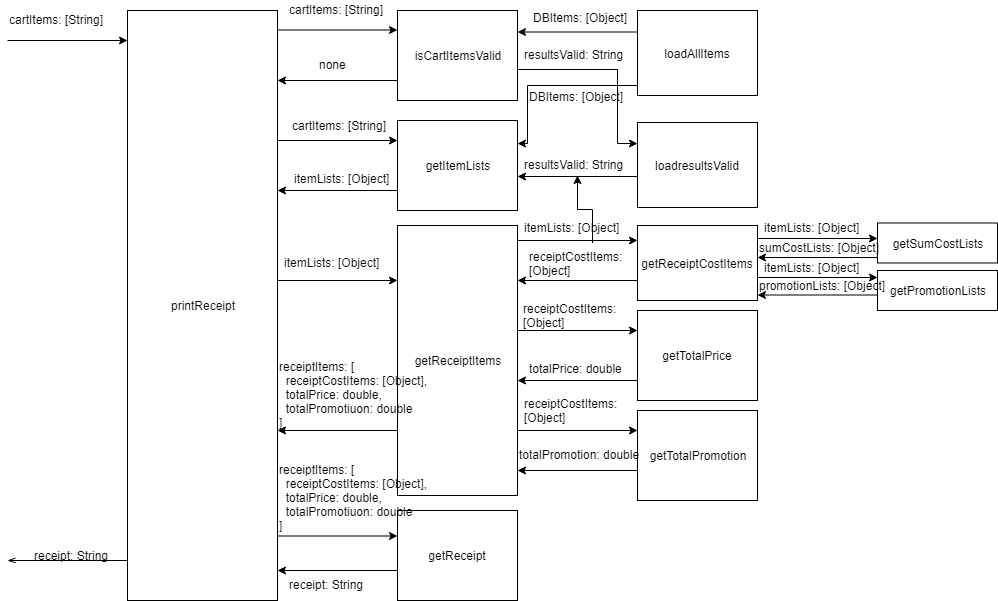

The diagram above was exported from draw.io. Its source (the exported page's mxGraphModel, read from the mxfile embedded in the PNG):
<mxGraphModel dx="1422" dy="745" grid="1" gridSize="10" guides="1" tooltips="1" connect="1" arrows="1" fold="1" page="1" pageScale="1" pageWidth="850" pageHeight="1100" math="0" shadow="0">
  <root>
    <mxCell id="0" />
    <mxCell id="1" parent="0" />
    <mxCell id="RiXyZQen249LI3c6BhEJ-1" value="printReceipt" style="rounded=0;whiteSpace=wrap;html=1;" parent="1" vertex="1">
      <mxGeometry x="130" y="155" width="150" height="590" as="geometry" />
    </mxCell>
    <mxCell id="RiXyZQen249LI3c6BhEJ-3" value="" style="endArrow=classic;html=1;" parent="1" edge="1">
      <mxGeometry width="50" height="50" relative="1" as="geometry">
        <mxPoint x="10" y="185" as="sourcePoint" />
        <mxPoint x="130" y="185" as="targetPoint" />
      </mxGeometry>
    </mxCell>
    <mxCell id="RiXyZQen249LI3c6BhEJ-4" value="cartItems: [String]" style="text;html=1;resizable=0;points=[];autosize=1;align=left;verticalAlign=top;spacingTop=-4;" parent="1" vertex="1">
      <mxGeometry x="10" y="155" width="110" height="20" as="geometry" />
    </mxCell>
    <mxCell id="J2J-eUa9ELUvHLbJFjrb-38" style="rounded=0;orthogonalLoop=1;jettySize=auto;html=1;startArrow=none;startFill=0;endArrow=classic;endFill=1;exitX=0.992;exitY=0.656;exitDx=0;exitDy=0;exitPerimeter=0;edgeStyle=orthogonalEdgeStyle;entryX=0;entryY=0.25;entryDx=0;entryDy=0;" edge="1" parent="1" source="RiXyZQen249LI3c6BhEJ-7" target="J2J-eUa9ELUvHLbJFjrb-39">
      <mxGeometry relative="1" as="geometry">
        <Array as="points">
          <mxPoint x="620" y="214" />
          <mxPoint x="620" y="288" />
        </Array>
      </mxGeometry>
    </mxCell>
    <mxCell id="RiXyZQen249LI3c6BhEJ-7" value="isCartItemsValid" style="rounded=0;whiteSpace=wrap;html=1;" parent="1" vertex="1">
      <mxGeometry x="400" y="155" width="120" height="90" as="geometry" />
    </mxCell>
    <mxCell id="RiXyZQen249LI3c6BhEJ-8" value="getItemLists" style="rounded=0;whiteSpace=wrap;html=1;" parent="1" vertex="1">
      <mxGeometry x="400" y="265" width="120" height="90" as="geometry" />
    </mxCell>
    <mxCell id="RiXyZQen249LI3c6BhEJ-9" value="getReceiptItems" style="rounded=0;whiteSpace=wrap;html=1;" parent="1" vertex="1">
      <mxGeometry x="400" y="370" width="120" height="270" as="geometry" />
    </mxCell>
    <mxCell id="RiXyZQen249LI3c6BhEJ-10" value="getReceipt" style="rounded=0;whiteSpace=wrap;html=1;" parent="1" vertex="1">
      <mxGeometry x="400" y="655" width="120" height="90" as="geometry" />
    </mxCell>
    <mxCell id="RiXyZQen249LI3c6BhEJ-11" value="getReceiptCostItems" style="rounded=0;whiteSpace=wrap;html=1;" parent="1" vertex="1">
      <mxGeometry x="640" y="370" width="120" height="75" as="geometry" />
    </mxCell>
    <mxCell id="RiXyZQen249LI3c6BhEJ-12" value="getTotalPrice" style="rounded=0;whiteSpace=wrap;html=1;" parent="1" vertex="1">
      <mxGeometry x="640" y="455" width="120" height="90" as="geometry" />
    </mxCell>
    <mxCell id="RiXyZQen249LI3c6BhEJ-13" value="getTotalPromotion" style="rounded=0;whiteSpace=wrap;html=1;" parent="1" vertex="1">
      <mxGeometry x="640" y="555" width="120" height="90" as="geometry" />
    </mxCell>
    <mxCell id="J2J-eUa9ELUvHLbJFjrb-44" style="edgeStyle=orthogonalEdgeStyle;rounded=0;orthogonalLoop=1;jettySize=auto;html=1;exitX=0;exitY=0.75;exitDx=0;exitDy=0;entryX=1;entryY=0.25;entryDx=0;entryDy=0;startArrow=none;startFill=0;endArrow=classic;endFill=1;strokeWidth=1;" edge="1" parent="1" source="RiXyZQen249LI3c6BhEJ-14" target="RiXyZQen249LI3c6BhEJ-8">
      <mxGeometry relative="1" as="geometry">
        <Array as="points">
          <mxPoint x="640" y="230" />
          <mxPoint x="530" y="230" />
          <mxPoint x="530" y="288" />
        </Array>
      </mxGeometry>
    </mxCell>
    <mxCell id="RiXyZQen249LI3c6BhEJ-14" value="loadAllItems" style="rounded=0;whiteSpace=wrap;html=1;" parent="1" vertex="1">
      <mxGeometry x="640" y="155" width="120" height="85" as="geometry" />
    </mxCell>
    <mxCell id="RiXyZQen249LI3c6BhEJ-15" value="" style="endArrow=none;html=1;startArrow=openThin;startFill=0;endFill=0;" parent="1" edge="1">
      <mxGeometry width="50" height="50" relative="1" as="geometry">
        <mxPoint x="10" y="705" as="sourcePoint" />
        <mxPoint x="130" y="705" as="targetPoint" />
      </mxGeometry>
    </mxCell>
    <mxCell id="RiXyZQen249LI3c6BhEJ-16" value="receipt: String" style="text;html=1;resizable=0;points=[];autosize=1;align=left;verticalAlign=top;spacingTop=-4;" parent="1" vertex="1">
      <mxGeometry x="290" y="720" width="90" height="20" as="geometry" />
    </mxCell>
    <mxCell id="J2J-eUa9ELUvHLbJFjrb-1" value="cartItems: [String]" style="text;html=1;resizable=0;points=[];autosize=1;align=left;verticalAlign=top;spacingTop=-4;" vertex="1" parent="1">
      <mxGeometry x="290" y="145" width="110" height="20" as="geometry" />
    </mxCell>
    <mxCell id="J2J-eUa9ELUvHLbJFjrb-3" value="" style="endArrow=classic;html=1;" edge="1" parent="1">
      <mxGeometry width="50" height="50" relative="1" as="geometry">
        <mxPoint x="280" y="174.5" as="sourcePoint" />
        <mxPoint x="400" y="174.5" as="targetPoint" />
      </mxGeometry>
    </mxCell>
    <mxCell id="J2J-eUa9ELUvHLbJFjrb-4" value="" style="endArrow=classic;html=1;" edge="1" parent="1">
      <mxGeometry width="50" height="50" relative="1" as="geometry">
        <mxPoint x="280" y="285" as="sourcePoint" />
        <mxPoint x="400" y="285" as="targetPoint" />
      </mxGeometry>
    </mxCell>
    <mxCell id="J2J-eUa9ELUvHLbJFjrb-5" value="" style="endArrow=classic;html=1;" edge="1" parent="1">
      <mxGeometry width="50" height="50" relative="1" as="geometry">
        <mxPoint x="280" y="425" as="sourcePoint" />
        <mxPoint x="400" y="425" as="targetPoint" />
      </mxGeometry>
    </mxCell>
    <mxCell id="J2J-eUa9ELUvHLbJFjrb-7" value="" style="endArrow=classic;html=1;" edge="1" parent="1">
      <mxGeometry width="50" height="50" relative="1" as="geometry">
        <mxPoint x="280" y="680.5" as="sourcePoint" />
        <mxPoint x="400" y="680.5" as="targetPoint" />
      </mxGeometry>
    </mxCell>
    <mxCell id="J2J-eUa9ELUvHLbJFjrb-8" value="" style="endArrow=none;html=1;endFill=0;startArrow=classic;startFill=1;" edge="1" parent="1">
      <mxGeometry width="50" height="50" relative="1" as="geometry">
        <mxPoint x="280" y="225" as="sourcePoint" />
        <mxPoint x="400" y="225" as="targetPoint" />
      </mxGeometry>
    </mxCell>
    <mxCell id="J2J-eUa9ELUvHLbJFjrb-9" value="" style="endArrow=none;html=1;endFill=0;startArrow=classic;startFill=1;" edge="1" parent="1">
      <mxGeometry width="50" height="50" relative="1" as="geometry">
        <mxPoint x="280" y="335" as="sourcePoint" />
        <mxPoint x="400" y="335" as="targetPoint" />
      </mxGeometry>
    </mxCell>
    <mxCell id="J2J-eUa9ELUvHLbJFjrb-10" value="" style="endArrow=none;html=1;endFill=0;startArrow=classic;startFill=1;" edge="1" parent="1">
      <mxGeometry width="50" height="50" relative="1" as="geometry">
        <mxPoint x="280" y="575" as="sourcePoint" />
        <mxPoint x="400" y="575" as="targetPoint" />
      </mxGeometry>
    </mxCell>
    <mxCell id="J2J-eUa9ELUvHLbJFjrb-11" value="" style="endArrow=none;html=1;endFill=0;startArrow=classic;startFill=1;" edge="1" parent="1">
      <mxGeometry width="50" height="50" relative="1" as="geometry">
        <mxPoint x="280" y="715" as="sourcePoint" />
        <mxPoint x="400" y="715" as="targetPoint" />
      </mxGeometry>
    </mxCell>
    <mxCell id="J2J-eUa9ELUvHLbJFjrb-12" value="" style="endArrow=none;html=1;endFill=0;startArrow=classic;startFill=1;" edge="1" parent="1">
      <mxGeometry width="50" height="50" relative="1" as="geometry">
        <mxPoint x="520" y="176.5" as="sourcePoint" />
        <mxPoint x="640" y="176.5" as="targetPoint" />
      </mxGeometry>
    </mxCell>
    <mxCell id="J2J-eUa9ELUvHLbJFjrb-14" value="" style="endArrow=none;html=1;endFill=0;startArrow=classic;startFill=1;" edge="1" parent="1">
      <mxGeometry width="50" height="50" relative="1" as="geometry">
        <mxPoint x="520" y="425" as="sourcePoint" />
        <mxPoint x="640" y="425" as="targetPoint" />
      </mxGeometry>
    </mxCell>
    <mxCell id="J2J-eUa9ELUvHLbJFjrb-15" value="" style="endArrow=none;html=1;endFill=0;startArrow=classic;startFill=1;" edge="1" parent="1">
      <mxGeometry width="50" height="50" relative="1" as="geometry">
        <mxPoint x="520" y="525" as="sourcePoint" />
        <mxPoint x="640" y="525" as="targetPoint" />
      </mxGeometry>
    </mxCell>
    <mxCell id="J2J-eUa9ELUvHLbJFjrb-16" value="" style="endArrow=none;html=1;endFill=0;startArrow=classic;startFill=1;" edge="1" parent="1">
      <mxGeometry width="50" height="50" relative="1" as="geometry">
        <mxPoint x="520" y="615" as="sourcePoint" />
        <mxPoint x="640" y="615" as="targetPoint" />
      </mxGeometry>
    </mxCell>
    <mxCell id="J2J-eUa9ELUvHLbJFjrb-19" value="" style="endArrow=classic;html=1;" edge="1" parent="1">
      <mxGeometry width="50" height="50" relative="1" as="geometry">
        <mxPoint x="520" y="385" as="sourcePoint" />
        <mxPoint x="640" y="385" as="targetPoint" />
      </mxGeometry>
    </mxCell>
    <mxCell id="J2J-eUa9ELUvHLbJFjrb-20" value="" style="endArrow=classic;html=1;" edge="1" parent="1">
      <mxGeometry width="50" height="50" relative="1" as="geometry">
        <mxPoint x="520" y="475" as="sourcePoint" />
        <mxPoint x="640" y="475" as="targetPoint" />
      </mxGeometry>
    </mxCell>
    <mxCell id="J2J-eUa9ELUvHLbJFjrb-21" value="" style="endArrow=classic;html=1;" edge="1" parent="1">
      <mxGeometry width="50" height="50" relative="1" as="geometry">
        <mxPoint x="520" y="575" as="sourcePoint" />
        <mxPoint x="640" y="575" as="targetPoint" />
      </mxGeometry>
    </mxCell>
    <mxCell id="J2J-eUa9ELUvHLbJFjrb-23" value="DBItems: [Object]" style="text;html=1;resizable=0;points=[];autosize=1;align=left;verticalAlign=top;spacingTop=-4;" vertex="1" parent="1">
      <mxGeometry x="534" y="153" width="110" height="20" as="geometry" />
    </mxCell>
    <mxCell id="J2J-eUa9ELUvHLbJFjrb-26" value="none" style="text;html=1;resizable=0;points=[];autosize=1;align=left;verticalAlign=top;spacingTop=-4;" vertex="1" parent="1">
      <mxGeometry x="320" y="200" width="40" height="20" as="geometry" />
    </mxCell>
    <mxCell id="J2J-eUa9ELUvHLbJFjrb-30" value="cartItems: [String]" style="text;html=1;resizable=0;points=[];autosize=1;align=left;verticalAlign=top;spacingTop=-4;" vertex="1" parent="1">
      <mxGeometry x="293" y="261" width="110" height="20" as="geometry" />
    </mxCell>
    <mxCell id="J2J-eUa9ELUvHLbJFjrb-34" value="resultsValid: String" style="text;html=1;resizable=0;points=[];autosize=1;align=left;verticalAlign=top;spacingTop=-4;" vertex="1" parent="1">
      <mxGeometry x="525" y="300" width="110" height="20" as="geometry" />
    </mxCell>
    <mxCell id="J2J-eUa9ELUvHLbJFjrb-37" value="resultsValid: String" style="text;html=1;resizable=0;points=[];autosize=1;align=left;verticalAlign=top;spacingTop=-4;rotation=0;" vertex="1" parent="1">
      <mxGeometry x="525" y="190" width="110" height="20" as="geometry" />
    </mxCell>
    <mxCell id="J2J-eUa9ELUvHLbJFjrb-39" value="loadresultsValid" style="rounded=0;whiteSpace=wrap;html=1;" vertex="1" parent="1">
      <mxGeometry x="640" y="267" width="120" height="85" as="geometry" />
    </mxCell>
    <mxCell id="J2J-eUa9ELUvHLbJFjrb-46" value="DBItems: [Object]" style="text;html=1;resizable=0;points=[];autosize=1;align=left;verticalAlign=top;spacingTop=-4;" vertex="1" parent="1">
      <mxGeometry x="530" y="232" width="110" height="20" as="geometry" />
    </mxCell>
    <mxCell id="J2J-eUa9ELUvHLbJFjrb-47" value="" style="endArrow=none;html=1;endFill=0;startArrow=classic;startFill=1;" edge="1" parent="1">
      <mxGeometry width="50" height="50" relative="1" as="geometry">
        <mxPoint x="520" y="321" as="sourcePoint" />
        <mxPoint x="640" y="321" as="targetPoint" />
      </mxGeometry>
    </mxCell>
    <mxCell id="J2J-eUa9ELUvHLbJFjrb-50" value="itemLists: [Object]" style="text;html=1;resizable=0;points=[];autosize=1;align=left;verticalAlign=top;spacingTop=-4;" vertex="1" parent="1">
      <mxGeometry x="295" y="314" width="110" height="20" as="geometry" />
    </mxCell>
    <mxCell id="J2J-eUa9ELUvHLbJFjrb-51" value="itemLists: [Object]" style="text;html=1;resizable=0;points=[];autosize=1;align=left;verticalAlign=top;spacingTop=-4;" vertex="1" parent="1">
      <mxGeometry x="285" y="397.5" width="110" height="20" as="geometry" />
    </mxCell>
    <mxCell id="J2J-eUa9ELUvHLbJFjrb-52" value="receiptItems: [&lt;br&gt;&amp;nbsp; receiptCostItems:&amp;nbsp;[Object],&lt;br&gt;&amp;nbsp; totalPrice: double,&lt;br&gt;&amp;nbsp; totalPromotiuon: double&lt;br&gt;]" style="text;html=1;resizable=0;points=[];autosize=1;align=left;verticalAlign=top;spacingTop=-4;" vertex="1" parent="1">
      <mxGeometry x="280" y="501.5" width="160" height="70" as="geometry" />
    </mxCell>
    <mxCell id="J2J-eUa9ELUvHLbJFjrb-54" value="receipt: String" style="text;html=1;resizable=0;points=[];autosize=1;align=left;verticalAlign=top;spacingTop=-4;" vertex="1" parent="1">
      <mxGeometry x="35" y="691" width="90" height="20" as="geometry" />
    </mxCell>
    <mxCell id="J2J-eUa9ELUvHLbJFjrb-55" value="itemLists: [Object]" style="text;html=1;resizable=0;points=[];autosize=1;align=left;verticalAlign=top;spacingTop=-4;" vertex="1" parent="1">
      <mxGeometry x="525" y="363" width="110" height="20" as="geometry" />
    </mxCell>
    <mxCell id="J2J-eUa9ELUvHLbJFjrb-64" value="" style="edgeStyle=orthogonalEdgeStyle;rounded=0;orthogonalLoop=1;jettySize=auto;html=1;startArrow=none;startFill=0;endArrow=classic;endFill=1;strokeWidth=1;" edge="1" parent="1" source="J2J-eUa9ELUvHLbJFjrb-56" target="J2J-eUa9ELUvHLbJFjrb-34">
      <mxGeometry relative="1" as="geometry" />
    </mxCell>
    <mxCell id="J2J-eUa9ELUvHLbJFjrb-56" value="receiptCostItems: &lt;br&gt;[Object]" style="text;html=1;" vertex="1" parent="1">
      <mxGeometry x="530" y="387.5" width="130" height="30" as="geometry" />
    </mxCell>
    <mxCell id="J2J-eUa9ELUvHLbJFjrb-57" value="totalPrice: double" style="text;html=1;" vertex="1" parent="1">
      <mxGeometry x="530" y="500" width="120" height="30" as="geometry" />
    </mxCell>
    <mxCell id="J2J-eUa9ELUvHLbJFjrb-58" value="getSumCostLists" style="rounded=0;whiteSpace=wrap;html=1;" vertex="1" parent="1">
      <mxGeometry x="880" y="367.5" width="120" height="40" as="geometry" />
    </mxCell>
    <mxCell id="J2J-eUa9ELUvHLbJFjrb-59" value="getPromotionLists" style="rounded=0;whiteSpace=wrap;html=1;" vertex="1" parent="1">
      <mxGeometry x="880" y="415" width="120" height="40" as="geometry" />
    </mxCell>
    <mxCell id="J2J-eUa9ELUvHLbJFjrb-60" value="receiptCostItems: &lt;br&gt;[Object]" style="text;html=1;" vertex="1" parent="1">
      <mxGeometry x="524" y="440" width="130" height="30" as="geometry" />
    </mxCell>
    <mxCell id="J2J-eUa9ELUvHLbJFjrb-61" value="receiptCostItems: &lt;br&gt;[Object]" style="text;html=1;" vertex="1" parent="1">
      <mxGeometry x="525" y="535" width="130" height="30" as="geometry" />
    </mxCell>
    <mxCell id="J2J-eUa9ELUvHLbJFjrb-62" value="totalPromotion: double" style="text;html=1;resizable=0;points=[];autosize=1;align=left;verticalAlign=top;spacingTop=-4;" vertex="1" parent="1">
      <mxGeometry x="520" y="590" width="140" height="20" as="geometry" />
    </mxCell>
    <mxCell id="J2J-eUa9ELUvHLbJFjrb-63" value="receiptItems: [&lt;br&gt;&amp;nbsp; receiptCostItems:&amp;nbsp;[Object],&lt;br&gt;&amp;nbsp; totalPrice: double,&lt;br&gt;&amp;nbsp; totalPromotiuon: double&lt;br&gt;]" style="text;html=1;resizable=0;points=[];autosize=1;align=left;verticalAlign=top;spacingTop=-4;" vertex="1" parent="1">
      <mxGeometry x="280" y="605" width="160" height="70" as="geometry" />
    </mxCell>
    <mxCell id="J2J-eUa9ELUvHLbJFjrb-65" value="" style="endArrow=classic;html=1;" edge="1" parent="1">
      <mxGeometry width="50" height="50" relative="1" as="geometry">
        <mxPoint x="760" y="383" as="sourcePoint" />
        <mxPoint x="880" y="383" as="targetPoint" />
      </mxGeometry>
    </mxCell>
    <mxCell id="J2J-eUa9ELUvHLbJFjrb-66" value="itemLists: [Object]" style="text;html=1;resizable=0;points=[];autosize=1;align=left;verticalAlign=top;spacingTop=-4;" vertex="1" parent="1">
      <mxGeometry x="765" y="363" width="110" height="20" as="geometry" />
    </mxCell>
    <mxCell id="J2J-eUa9ELUvHLbJFjrb-67" value="" style="endArrow=none;html=1;endFill=0;startArrow=classic;startFill=1;" edge="1" parent="1">
      <mxGeometry width="50" height="50" relative="1" as="geometry">
        <mxPoint x="760" y="402" as="sourcePoint" />
        <mxPoint x="880" y="402" as="targetPoint" />
      </mxGeometry>
    </mxCell>
    <mxCell id="J2J-eUa9ELUvHLbJFjrb-69" value="sumCostLists: [Object]" style="text;html=1;resizable=0;points=[];autosize=1;align=left;verticalAlign=top;spacingTop=-4;" vertex="1" parent="1">
      <mxGeometry x="760" y="383" width="140" height="20" as="geometry" />
    </mxCell>
    <mxCell id="J2J-eUa9ELUvHLbJFjrb-70" value="" style="endArrow=classic;html=1;" edge="1" parent="1">
      <mxGeometry width="50" height="50" relative="1" as="geometry">
        <mxPoint x="760" y="422" as="sourcePoint" />
        <mxPoint x="880" y="422" as="targetPoint" />
      </mxGeometry>
    </mxCell>
    <mxCell id="J2J-eUa9ELUvHLbJFjrb-71" value="" style="endArrow=none;html=1;endFill=0;startArrow=classic;startFill=1;" edge="1" parent="1">
      <mxGeometry width="50" height="50" relative="1" as="geometry">
        <mxPoint x="760" y="439.5" as="sourcePoint" />
        <mxPoint x="880" y="439.5" as="targetPoint" />
      </mxGeometry>
    </mxCell>
    <mxCell id="J2J-eUa9ELUvHLbJFjrb-74" value="itemLists: [Object]" style="text;html=1;resizable=0;points=[];autosize=1;align=left;verticalAlign=top;spacingTop=-4;" vertex="1" parent="1">
      <mxGeometry x="765" y="402.5" width="110" height="20" as="geometry" />
    </mxCell>
    <mxCell id="J2J-eUa9ELUvHLbJFjrb-75" value="promotionLists: [Object]" style="text;html=1;resizable=0;points=[];autosize=1;align=left;verticalAlign=top;spacingTop=-4;" vertex="1" parent="1">
      <mxGeometry x="760" y="421" width="140" height="20" as="geometry" />
    </mxCell>
  </root>
</mxGraphModel>